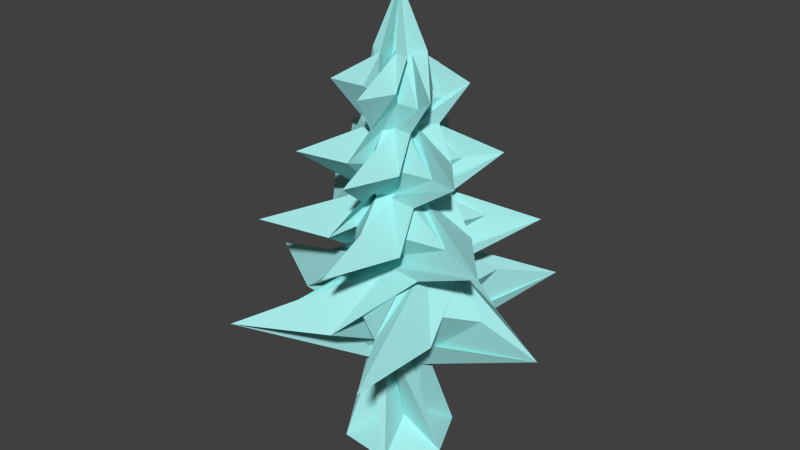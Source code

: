 # Source: ice_tree.blend  (saved by Blender 2.72.0; exported with 4.5.12 LTS)
import bpy
from mathutils import Matrix  # noqa: F401  (used for matrix-valued properties, if any)

bpy.ops.wm.read_factory_settings(use_empty=True)
scene = bpy.context.scene
scene.name = 'Scene'

# ---- collections
col_collection_1 = bpy.data.collections.new('Collection 1'); scene.collection.children.link(col_collection_1)

# ---- materials (node trees are filled in below, after node groups)
mat_icespike_saplinga = bpy.data.materials.new('icespike_saplingA')
mat_icespike_saplinga.alpha_threshold = 0.0
mat_icespike_saplinga.use_transparent_shadow = False
mat_icespike_saplinga.diffuse_color = (0.3755, 0.8, 0.7885, 1.0)
mat_icespike_saplinga.roughness = 0.5
mat_icespike_saplinga.specular_intensity = 0.0
mat_icespike_saplingb = bpy.data.materials.new('icespike_saplingB')
mat_icespike_saplingb.alpha_threshold = 0.0
mat_icespike_saplingb.use_transparent_shadow = False
mat_icespike_saplingb.diffuse_color = (0.3755, 0.8, 0.7885, 1.0)
mat_icespike_saplingb.roughness = 0.5
mat_icespike_saplingb.specular_intensity = 0.0

# ---- material node trees

# ---- world
world_world = bpy.data.worlds.new('World'); scene.world = world_world
world_world.color = (0.05088, 0.05088, 0.05088)
world_world.use_sun_shadow = False
world_world.sun_shadow_jitter_overblur = 0.0
world_world.cycles.sampling_method = 'MANUAL'
world_world.cycles.sample_map_resolution = 256

# ---- meshes
me_cylinder_002 = bpy.data.meshes.new('Cylinder.002')
me_cylinder_002.from_pydata([(0.1219, 2.315, 0.07613), (0.45, 0.8052, 0.8728), (0.1368, 2.315, -0.07185), (0.9911, 0.8053, 0.04034), (0.01608, 2.315, -0.1587), (0.5407, 0.8055, -0.8446), (-0.1195, 2.315, -0.09759), (-0.4508, 0.8056, -0.897), (-0.1344, 2.315, 0.05039), (-0.992, 0.8055, -0.06447), (-0.01364, 2.315, 0.1373), (-0.5416, 0.8053, 0.8204), (0.08648, 0.5583, 0.1586), (0.1911, 0.5584, -0.002285), (0.104, 0.5584, -0.1733), (-0.08764, 0.5584, -0.1835), (-0.1922, 0.5584, -0.02254), (-0.1052, 0.5584, 0.1485), (0.03586, 2.315, 0.06611), (-0.03013, 0.8053, 0.5499), (-0.006321, 0.5584, 0.09621), (0.08509, 2.315, -0.00231), (0.4714, 0.8053, 0.2946), (0.09062, 0.5584, 0.04687), (0.05045, 2.315, -0.07915), (0.5011, 0.8054, -0.2673), (0.09636, 0.5584, -0.06175), (-0.03342, 2.315, -0.08757), (0.02927, 0.8055, -0.574), (0.005161, 0.5584, -0.121), (-0.08265, 2.315, -0.01915), (-0.4722, 0.8055, -0.3188), (-0.09178, 0.5584, -0.0717), (-0.04801, 2.315, 0.05769), (-0.5019, 0.8054, 0.2432), (-0.09752, 0.5584, 0.03692), (0.001654, 2.681, -0.01037), (0.08397, 0.03868, 0.04857), (0.09442, 0.03869, -0.05549), (0.009527, 0.03871, -0.1166), (-0.08582, 0.03871, -0.07359), (-0.09626, 0.0387, 0.03047), (-0.01137, 0.03869, 0.09155), (0.1389, -0.1257, 0.2979), (0.3378, -0.1257, 0.02135), (0.1978, -0.1257, -0.2892), (-0.1411, -0.1256, -0.3233), (-0.3401, -0.1256, -0.04673), (-0.2001, -0.1257, 0.2638), (0.3357, 2.139, 0.1519), (0.178, 1.919, 0.1164), (0.5315, 1.728, 0.1924), (0.2354, 1.521, 0.1577), (0.7448, 1.315, 0.2624), (0.3109, 1.124, 0.2119), (0.3491, 1.124, -0.1694), (0.6098, 1.315, -0.5196), (0.2643, 1.521, -0.1306), (0.4425, 1.728, -0.3693), (0.1999, 1.919, -0.1009), (0.3094, 2.139, -0.2193), (0.0381, 1.124, -0.3932), (-0.135, 1.315, -0.7937), (0.02922, 1.521, -0.2997), (-0.08849, 1.728, -0.573), (0.02257, 1.919, -0.2284), (-0.02526, 2.139, -0.3821), (-0.3112, 1.124, -0.2357), (-0.7447, 1.315, -0.2858), (-0.2348, 1.521, -0.1807), (-0.5304, 1.728, -0.2151), (-0.1765, 1.919, -0.1387), (-0.3336, 2.139, -0.1738), (-0.3495, 1.124, 0.1456), (-0.6097, 1.315, 0.4962), (-0.2638, 1.521, 0.1075), (-0.4414, 1.728, 0.3466), (-0.1984, 1.919, 0.07864), (-0.3073, 2.139, 0.1975), (-0.03848, 1.124, 0.3694), (0.135, 1.315, 0.7703), (-0.02866, 1.521, 0.2767), (0.08955, 1.728, 0.5504), (-0.02107, 1.919, 0.2062), (0.0273, 2.139, 0.3603), (0.08906, 1.124, 0.1861), (0.2879, 1.315, 0.3338), (0.06775, 1.521, 0.1381), (0.2034, 1.728, 0.2391), (0.05162, 1.919, 0.1017), (0.1191, 2.139, 0.1638), (0.2159, 1.124, 0.009794), (0.4432, 1.315, -0.08823), (0.1636, 1.521, 0.004889), (0.3189, 1.728, -0.06177), (0.1239, 1.919, 0.001246), (0.2114, 2.139, -0.02581), (0.1266, 1.124, -0.1882), (0.1554, 1.315, -0.4338), (0.09615, 1.521, -0.1448), (0.116, 1.728, -0.3122), (0.07304, 1.919, -0.1116), (0.09332, 2.139, -0.2006), (-0.08944, 1.124, -0.2099), (-0.2878, 1.315, -0.3573), (-0.06718, 1.521, -0.1612), (-0.2023, 1.728, -0.2618), (-0.05012, 1.919, -0.124), (-0.1171, 2.139, -0.1857), (-0.2163, 1.124, -0.0336), (-0.4431, 1.315, 0.06481), (-0.1631, 1.521, -0.02791), (-0.3178, 1.728, 0.03914), (-0.1224, 1.919, -0.02349), (-0.2094, 2.139, 0.003978), (-0.127, 1.124, 0.1644), (-0.1553, 1.315, 0.4104), (-0.09559, 1.521, 0.1217), (-0.1149, 1.728, 0.2896), (-0.07154, 1.919, 0.08936), (-0.09128, 2.139, 0.1787), (0.06345, 2.267, 0.03403), (0.2751, 0.892, 0.5293), (0.07111, 2.267, -0.04231), (0.6061, 0.8921, 0.02011), (0.00883, 2.267, -0.08712), (0.3306, 0.8922, -0.5212), (-0.06112, 2.267, -0.05559), (-0.2759, 0.8923, -0.5532), (-0.06879, 2.267, 0.02075), (-0.6069, 0.8922, -0.044), (-0.006503, 2.267, 0.06557), (-0.3314, 0.8921, 0.4973), (0.02625, 0.343, 0.007053), (0.02957, 0.3431, -0.02606), (0.002559, 0.3431, -0.0455), (-0.02778, 0.3431, -0.03182), (-0.03111, 0.3431, 0.001294), (-0.004092, 0.343, 0.02073), (0.01903, 2.267, 0.02886), (-0.01855, 0.8921, 0.3318), (0.006985, 0.343, 0.004811), (0.04443, 2.267, -0.006434), (0.2882, 0.8921, 0.1757), (0.018, 0.3431, -0.0105), (0.02656, 2.267, -0.04608), (0.3064, 0.8922, -0.1681), (0.01025, 0.3431, -0.02769), (-0.01671, 2.267, -0.05042), (0.01779, 0.8922, -0.3557), (-0.008518, 0.3431, -0.02958), (-0.0421, 2.267, -0.01512), (-0.289, 0.8922, -0.1995), (-0.01953, 0.3431, -0.01427), (-0.02423, 2.267, 0.02452), (-0.3071, 0.8921, 0.1442), (-0.01178, 0.3431, 0.002927), (0.001265, 2.353, -0.01069), (-0.003696, 0.7894, -0.01848), (-0.007606, 0.7894, -0.01247), (-0.004351, 0.7894, -0.006073), (0.002813, 0.7894, -0.005694), (0.006723, 0.7894, -0.01171), (0.003469, 0.7894, -0.0181), (-0.0002268, 0.7894, -0.01615), (-0.00385, 0.7894, -0.0143), (-0.004065, 0.7894, -0.01024), (-0.000656, 0.7894, -0.008027), (0.002968, 0.7894, -0.009872), (0.003182, 0.7894, -0.01393), (0.2056, 2.056, 0.08864), (0.1092, 1.892, 0.06688), (0.3253, 1.698, 0.1133), (0.1441, 1.52, 0.09196), (0.4556, 1.342, 0.156), (0.1901, 1.149, 0.125), (0.2135, 1.149, -0.1082), (0.373, 1.342, -0.3224), (0.1618, 1.52, -0.08433), (0.2708, 1.698, -0.2303), (0.1225, 1.892, -0.06605), (0.1895, 2.056, -0.1384), (0.02326, 1.149, -0.2451), (-0.08251, 1.342, -0.49), (0.01798, 1.52, -0.1878), (-0.05397, 1.698, -0.3549), (0.01407, 1.892, -0.1441), (-0.01517, 2.056, -0.2381), (-0.1904, 1.149, -0.1488), (-0.4555, 1.342, -0.1793), (-0.1435, 1.52, -0.115), (-0.3243, 1.698, -0.136), (-0.1077, 1.892, -0.08917), (-0.2038, 2.056, -0.1106), (-0.2138, 1.149, 0.08445), (-0.3729, 1.342, 0.299), (-0.1612, 1.52, 0.0613), (-0.2698, 1.698, 0.2076), (-0.1211, 1.892, 0.04376), (-0.1877, 2.056, 0.1165), (-0.02358, 1.149, 0.2213), (0.08266, 1.342, 0.4666), (-0.01742, 1.52, 0.1648), (0.05494, 1.698, 0.3323), (-0.01263, 1.892, 0.1218), (0.01698, 2.056, 0.2161), (0.05443, 1.149, 0.1092), (0.1762, 1.342, 0.1997), (0.04155, 1.52, 0.08003), (0.1246, 1.698, 0.1419), (0.03184, 1.892, 0.05788), (0.07314, 2.056, 0.09592), (0.132, 1.149, 0.001393), (0.2712, 1.342, -0.0585), (0.1002, 1.52, -0.001481), (0.1952, 1.698, -0.04219), (0.07606, 1.892, -0.003583), (0.1296, 2.056, -0.02009), (0.07742, 1.149, -0.1197), (0.09508, 1.342, -0.2699), (0.05892, 1.52, -0.09302), (0.07112, 1.698, -0.1954), (0.04494, 1.892, -0.07261), (0.05737, 2.056, -0.127), (-0.05475, 1.149, -0.133), (-0.176, 1.342, -0.2231), (-0.04099, 1.52, -0.1031), (-0.1236, 1.698, -0.1645), (-0.0304, 1.892, -0.08017), (-0.07133, 2.056, -0.1179), (-0.1323, 1.149, -0.02515), (-0.271, 1.342, 0.03511), (-0.09963, 1.52, -0.02155), (-0.1942, 1.698, 0.01953), (-0.07462, 1.892, -0.01871), (-0.1278, 2.056, -0.001868), (-0.07774, 1.149, 0.09595), (-0.09494, 1.342, 0.2465), (-0.05836, 1.52, 0.07), (-0.07015, 1.698, 0.1727), (-0.0435, 1.892, 0.05031), (-0.05555, 2.056, 0.105)], [], [(91, 22, 55), (97, 25, 61), (103, 28, 67), (109, 31, 73), (11, 17, 20), (85, 19, 54), (115, 34, 79), (35, 48, 42), (9, 16, 35), (7, 15, 32), (5, 14, 29), (3, 13, 26), (1, 12, 23), (11, 19, 85), (1, 22, 91), (3, 25, 97), (5, 28, 103), (7, 31, 109), (9, 34, 115), (32, 47, 41), (29, 46, 40), (26, 45, 39), (23, 44, 38), (20, 43, 37), (17, 42, 43), (16, 41, 48), (15, 40, 47), (14, 39, 46), (13, 38, 45), (12, 37, 44), (95, 94, 59), (93, 92, 57), (99, 98, 63), (27, 108, 6), (105, 104, 69), (30, 114, 8), (113, 112, 77), (111, 110, 75), (18, 90, 0), (89, 88, 50), (87, 86, 52), (33, 120, 10), (119, 118, 83), (117, 116, 81), (84, 90, 18), (82, 88, 89), (80, 86, 87), (2, 21, 49, 96), (51, 94, 95), (53, 92, 93), (60, 102, 24), (58, 100, 101), (56, 98, 99), (66, 108, 27), (64, 106, 107), (62, 104, 105), (72, 114, 30), (70, 112, 113), (68, 110, 111), (78, 120, 33), (76, 118, 119), (74, 116, 117), (19, 11, 20), (17, 35, 42), (34, 9, 35), (31, 7, 32), (28, 5, 29), (25, 3, 26), (22, 1, 23), (12, 1, 20), (13, 3, 23), (14, 5, 26), (15, 7, 29), (16, 9, 32), (17, 11, 35), (46, 39, 45), (45, 38, 44), (44, 37, 43), (43, 42, 48), (48, 41, 47), (47, 40, 46), (44, 43, 45), (48, 47, 43), (15, 29, 40), (47, 46, 45), (16, 32, 41), (14, 26, 39), (13, 23, 38), (12, 20, 37), (20, 17, 43), (35, 16, 48), (32, 15, 47), (29, 14, 46), (26, 13, 45), (23, 12, 44), (59, 60, 95), (57, 58, 93), (55, 56, 91), (65, 66, 101), (63, 64, 99), (61, 62, 97), (67, 68, 103), (75, 76, 111), (73, 74, 109), (49, 89, 50), (53, 85, 54), (83, 84, 119), (81, 82, 117), (79, 80, 115), (84, 83, 90), (82, 81, 88), (80, 79, 86), (49, 50, 96), (51, 52, 94), (53, 54, 92), (60, 59, 102), (58, 57, 100), (56, 55, 98), (66, 65, 108), (64, 63, 106), (62, 61, 104), (72, 71, 114), (70, 69, 112), (68, 67, 110), (78, 77, 120), (76, 75, 118), (74, 73, 116), (107, 106, 71), (71, 72, 107), (69, 70, 105), (77, 78, 113), (51, 87, 52), (101, 100, 65), (24, 102, 4), (212, 143, 176), (218, 146, 182), (224, 149, 188), (230, 152, 194), (132, 138, 141), (206, 140, 175), (236, 155, 200), (156, 169, 163), (130, 137, 156), (128, 136, 153), (126, 135, 150), (124, 134, 147), (122, 133, 144), (122, 140, 141), (132, 140, 206), (122, 143, 212), (124, 143, 144), (124, 146, 218), (126, 146, 147), (126, 149, 224), (128, 149, 150), (128, 152, 230), (130, 152, 153), (130, 155, 236), (132, 155, 156), (164, 168, 166), (153, 168, 162), (150, 167, 161), (147, 166, 160), (144, 165, 159), (141, 164, 158), (138, 163, 164), (137, 162, 169), (136, 161, 168), (135, 160, 167), (134, 159, 166), (133, 158, 165), (142, 217, 123), (217, 216, 181), (216, 215, 180), (215, 214, 179), (214, 213, 178), (213, 212, 177), (187, 125, 223), (223, 222, 187), (221, 220, 185), (220, 219, 184), (219, 218, 183), (148, 229, 127), (226, 225, 190), (225, 224, 189), (151, 235, 129), (235, 234, 199), (234, 233, 198), (233, 232, 197), (232, 231, 196), (231, 230, 195), (139, 211, 121), (211, 210, 170), (210, 209, 171), (209, 208, 172), (208, 207, 173), (207, 206, 174), (154, 241, 131), (241, 240, 205), (240, 239, 204), (239, 238, 203), (238, 237, 202), (237, 236, 201), (205, 211, 139), (204, 210, 211), (203, 209, 210), (202, 208, 209), (201, 207, 208), (200, 206, 207), (170, 217, 142), (171, 216, 217), (172, 215, 216), (173, 214, 215), (174, 213, 214), (175, 212, 213), (181, 223, 145), (180, 222, 223), (179, 221, 222), (178, 220, 221), (177, 219, 220), (176, 218, 219), (187, 229, 148), (186, 228, 229), (185, 227, 228), (184, 226, 227), (183, 225, 226), (182, 224, 225), (193, 235, 151), (192, 234, 235), (191, 233, 234), (190, 232, 233), (189, 231, 232), (188, 230, 231), (199, 241, 154), (198, 240, 241), (197, 239, 240), (196, 238, 239), (195, 237, 238), (194, 236, 237), (143, 124, 176), (146, 126, 182), (149, 128, 188), (152, 130, 194), (140, 132, 141), (175, 140, 122), (155, 132, 200), (138, 156, 163), (155, 130, 156), (152, 128, 153), (149, 126, 150), (146, 124, 147), (143, 122, 144), (133, 122, 141), (200, 132, 206), (175, 122, 212), (134, 124, 144), (176, 124, 218), (135, 126, 147), (182, 126, 224), (136, 128, 150), (188, 128, 230), (137, 130, 153), (194, 130, 236), (138, 132, 156), (167, 160, 166), (166, 159, 165), (165, 158, 164), (164, 163, 169), (169, 162, 168), (168, 161, 167), (165, 164, 166), (169, 168, 164), (136, 150, 161), (168, 167, 166), (137, 153, 162), (135, 147, 160), (134, 144, 159), (133, 141, 158), (141, 138, 164), (156, 137, 169), (153, 136, 168), (150, 135, 167), (147, 134, 166), (144, 133, 165), (181, 123, 217), (180, 181, 216), (179, 180, 215), (178, 179, 214), (177, 178, 213), (176, 177, 212), (186, 187, 222), (184, 185, 220), (183, 184, 219), (182, 183, 218), (193, 127, 229), (189, 190, 225), (188, 189, 224), (199, 129, 235), (196, 197, 232), (195, 196, 231), (194, 195, 230), (170, 121, 211), (170, 210, 171), (171, 209, 172), (173, 207, 174), (174, 206, 175), (205, 131, 241), (204, 205, 240), (203, 204, 239), (202, 203, 238), (201, 202, 237), (200, 201, 236), (131, 205, 139), (205, 204, 211), (204, 203, 210), (203, 202, 209), (202, 201, 208), (201, 200, 207), (121, 170, 142), (170, 171, 217), (171, 172, 216), (172, 173, 215), (173, 174, 214), (174, 175, 213), (123, 181, 145), (181, 180, 223), (180, 179, 222), (179, 178, 221), (178, 177, 220), (177, 176, 219), (125, 187, 148), (187, 186, 229), (186, 185, 228), (185, 184, 227), (184, 183, 226), (183, 182, 225), (127, 193, 151), (193, 192, 235), (192, 191, 234), (191, 190, 233), (190, 189, 232), (189, 188, 231), (129, 199, 154), (199, 198, 241), (198, 197, 240), (197, 196, 239), (196, 195, 238), (195, 194, 237), (228, 227, 192), (191, 192, 227), (229, 228, 193), (192, 193, 228), (227, 226, 191), (190, 191, 226), (197, 198, 233), (198, 199, 234), (172, 208, 173), (222, 221, 186), (185, 186, 221), (145, 223, 125), (150, 29, 15, 136), (32, 153, 136, 15), (31, 152, 128, 7), (152, 31, 32, 153), (128, 150, 29, 7), (130, 153, 32, 9), (34, 35, 156, 155), (132, 156, 35, 11), (19, 20, 141, 140), (122, 141, 20, 1), (22, 23, 144, 143), (124, 144, 23, 3), (25, 26, 147, 146), (126, 147, 26, 5), (149, 28, 29, 150), (128, 7, 109, 230), (28, 149, 188, 67), (126, 5, 103, 224), (25, 146, 182, 61), (22, 143, 176, 55), (19, 140, 175, 54), (34, 155, 200, 79), (31, 152, 194, 73), (130, 9, 115, 236), (132, 11, 85, 206), (122, 1, 91, 212), (124, 3, 97, 218), (224, 103, 68, 189), (230, 109, 74, 195), (236, 115, 80, 201), (206, 85, 53, 174), (212, 91, 56, 177), (218, 97, 62, 183), (61, 182, 225, 104), (67, 188, 231, 110), (73, 194, 237, 116), (79, 200, 207, 86), (54, 175, 213, 92), (55, 176, 219, 98), (195, 74, 117, 238), (110, 231, 232, 75), (201, 80, 87, 208), (116, 237, 238, 81), (86, 207, 208, 52), (174, 53, 93, 214), (92, 213, 214, 57), (177, 56, 99, 220), (98, 219, 220, 63), (183, 62, 105, 226), (104, 225, 226, 69), (189, 68, 111, 232), (63, 220, 185, 106), (226, 105, 70, 191), (220, 99, 64, 185), (57, 214, 179, 100), (214, 93, 58, 179), (52, 208, 172, 94), (208, 87, 51, 172), (238, 117, 82, 203), (179, 58, 101, 222), (94, 215, 180, 59), (172, 51, 95, 216), (88, 209, 210, 50), (203, 82, 89, 210), (231, 196, 75, 110), (196, 239, 118, 75), (118, 239, 204, 83), (83, 204, 211, 90), (210, 89, 49, 170), (69, 226, 191, 112), (232, 111, 76, 197), (81, 238, 203, 88), (191, 70, 113, 234), (233, 234, 77, 112), (197, 76, 119, 240), (185, 64, 107, 228), (221, 222, 65, 100), (227, 228, 71, 106), (71, 228, 193, 114), (234, 113, 78, 199), (77, 234, 199, 120), (240, 119, 84, 205), (216, 95, 60, 181), (59, 180, 181, 102), (222, 101, 66, 187), (107, 72, 114, 193, 228), (65, 222, 187, 108), (107, 72, 193, 228), (72, 30, 127, 193), (199, 78, 33, 129), (205, 84, 18, 131), (170, 49, 21, 121), (181, 60, 24, 123), (187, 66, 27, 125), (229, 127, 6, 108), (235, 151, 8, 114), (241, 154, 10, 120), (139, 0, 90, 211), (170, 142, 2, 96), (50, 210, 170, 96), (18, 0, 36), (33, 10, 36), (30, 8, 36), (27, 6, 36), (24, 4, 36), (21, 2, 36), (4, 102, 125, 36), (129, 154, 157), (127, 151, 157), (125, 148, 157), (123, 145, 157), (121, 142, 157), (131, 139, 157), (139, 121, 157), (154, 131, 157), (151, 129, 157), (148, 127, 157), (145, 125, 157), (142, 123, 157), (125, 27, 36, 157), (157, 36, 6, 127), (127, 30, 36, 157), (123, 24, 36, 157), (157, 36, 2, 142), (121, 21, 36, 157), (0, 139, 157, 36), (18, 36, 157, 131), (36, 10, 154, 157), (36, 8, 151, 157), (33, 36, 157, 129)])
me_cylinder_002.polygons.foreach_set('material_index', [0, 0, 0, 0, 0, 0, 0, 1, 0, 0, 0, 0, 0, 0, 0, 0, 0, 0, 0, 1, 1, 1, 1, 1, 1, 1, 1, 1, 1, 1, 0, 0, 0, 0, 0, 0, 0, 0, 0, 0, 0, 0, 0, 0, 0, 0, 0, 0, 0, 0, 0, 0, 0, 0, 0, 0, 0, 0, 0, 0, 0, 0, 0, 0, 0, 0, 0, 0, 0, 0, 0, 0, 0, 0, 0, 1, 1, 1, 1, 1, 1, 1, 1, 0, 1, 0, 0, 0, 0, 0, 0, 0, 0, 0, 0, 0, 0, 0, 0, 0, 0, 0, 0, 0, 0, 0, 0, 0, 0, 0, 0, 0, 0, 0, 0, 0, 0, 0, 0, 0, 0, 0, 0, 0, 0, 0, 0, 0, 0, 0, 0, 0, 0, 0, 1, 1, 1, 1, 1, 1, 1, 1, 1, 1, 1, 1, 1, 1, 1, 1, 1, 1, 1, 1, 1, 1, 1, 1, 1, 1, 1, 1, 1, 1, 1, 1, 1, 1, 1, 1, 1, 1, 1, 1, 1, 1, 1, 1, 1, 1, 1, 1, 1, 1, 1, 1, 1, 1, 1, 1, 1, 1, 1, 1, 1, 1, 1, 1, 1, 1, 1, 1, 1, 1, 1, 1, 1, 1, 1, 1, 1, 1, 1, 1, 1, 1, 1, 1, 1, 1, 1, 1, 1, 1, 1, 1, 1, 1, 1, 1, 1, 1, 1, 1, 1, 1, 1, 1, 1, 1, 1, 1, 1, 1, 1, 1, 1, 1, 1, 1, 1, 1, 1, 1, 1, 1, 1, 1, 1, 1, 1, 1, 1, 1, 1, 1, 1, 1, 1, 1, 1, 1, 1, 1, 1, 1, 1, 1, 1, 1, 1, 1, 1, 1, 1, 1, 1, 1, 1, 1, 1, 1, 1, 1, 1, 1, 1, 1, 1, 1, 1, 1, 1, 1, 1, 1, 1, 1, 1, 1, 1, 1, 1, 1, 1, 1, 1, 1, 1, 1, 1, 1, 1, 1, 1, 1, 1, 1, 1, 1, 1, 1, 1, 1, 1, 1, 1, 1, 1, 1, 1, 1, 1, 1, 1, 1, 1, 1, 1, 1, 1, 1, 1, 1, 1, 1, 1, 1, 1, 1, 1, 0, 0, 0, 0, 0, 0, 0, 1, 0, 0, 0, 0, 0, 0, 0, 0, 0, 0, 0, 0, 0, 0, 0, 0, 0, 0, 0, 0, 0, 0, 0, 0, 0, 0, 0, 0, 0, 0, 0, 0, 0, 0, 0, 0, 0, 0, 0, 0, 0, 0, 0, 0, 0, 0, 0, 0, 0, 0, 0, 0, 0, 0, 0, 0, 0, 0, 0, 0, 0, 0, 0, 0, 0, 0, 0, 0, 0, 0, 0, 0, 0, 0, 0, 0, 0, 0, 0, 0, 0, 0, 0, 0, 0, 0, 0, 0, 0, 0, 0, 0, 0, 0, 0, 0, 0, 0, 1, 1, 1, 1, 1, 1, 1, 1, 1, 1, 1, 1, 0, 0, 0, 0, 0, 0, 0, 0, 0, 0, 0])
me_cylinder_002.materials.append(mat_icespike_saplinga)
me_cylinder_002.materials.append(mat_icespike_saplingb)
me_cylinder_002.use_remesh_preserve_volume = False
me_cylinder_002.use_remesh_preserve_attributes = False
me_cylinder_002.use_mirror_vertex_groups = False
me_cylinder_002.update()

# ---- objects
ob_icetree = bpy.data.objects.new('icetree', me_cylinder_002)

# ---- transforms, parenting, visibility, modifiers, constraints
ob_icetree.location = (0.0, 0.0, 0.0)
ob_icetree.rotation_euler = (1.571, -0.0, 0.0)
ob_icetree.display_type = 'SOLID'
ob_icetree.show_transparent = True
ob_icetree.lineart.crease_threshold = 0.0

# ---- collection membership
col_collection_1.objects.link(ob_icetree)

# ---- scene / render settings (as saved in the file)
scene.frame_start = 1; scene.frame_end = 250; scene.frame_set(1)
scene.render.engine = 'BLENDER_EEVEE_NEXT'
scene.render.resolution_percentage = 50
scene.render.dither_intensity = 0.0
scene.cycles.use_denoising = False
scene.cycles.samples = 10
scene.cycles.sampling_pattern = 'TABULATED_SOBOL'
scene.cycles.light_sampling_threshold = 0.0
scene.cycles.use_adaptive_sampling = False
scene.cycles.use_light_tree = False
scene.cycles.blur_glossy = 0.0
scene.cycles.pixel_filter_type = 'GAUSSIAN'
scene.cycles.sample_clamp_indirect = 0.0
scene.view_settings.view_transform = 'Standard'
bpy.context.view_layer.update()

# ---- added for rendering (the .blend has no active camera and no usable light): camera, sun
cam_auto = bpy.data.cameras.new('AutoCamera')
cam_auto.lens = 50.0
cam_auto.sensor_width = 36.0
cam_auto.clip_end = 1000.0
ob_auto_camera = bpy.data.objects.new('AutoCamera', cam_auto)
scene.collection.objects.link(ob_auto_camera)
ob_auto_camera.location = (3.57638, -4.28011, 4.13932)
ob_auto_camera.rotation_euler = (1.09748, -7.21219e-08, 0.694738)
scene.camera = ob_auto_camera
light_auto_sun = bpy.data.lights.new('AutoSun', 'SUN')
light_auto_sun.energy = 3.0
light_auto_sun.angle = 0.0523599
ob_auto_sun = bpy.data.objects.new('AutoSun', light_auto_sun)
scene.collection.objects.link(ob_auto_sun)
ob_auto_sun.rotation_euler = (0.872665, 0.174533, 0.523599)
bpy.context.view_layer.update()
